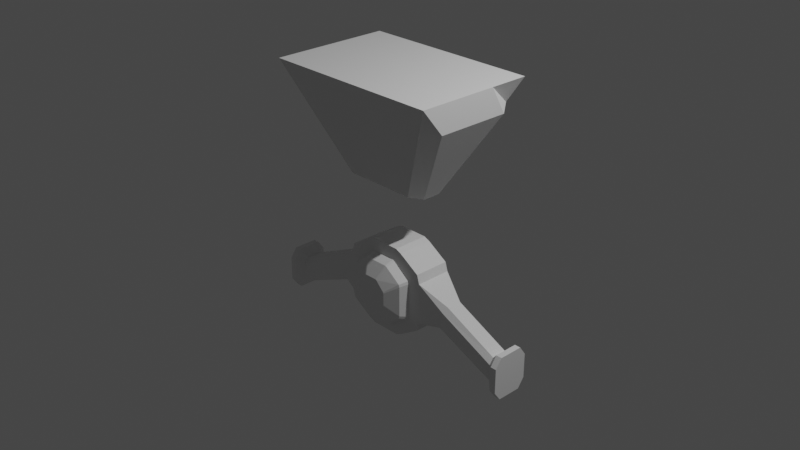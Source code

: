 # Source: wheeled_drone.blend  (saved by Blender 3.3.6; exported with 4.5.12 LTS)
import bpy
from mathutils import Matrix  # noqa: F401  (used for matrix-valued properties, if any)

bpy.ops.wm.read_factory_settings(use_empty=True)
scene = bpy.context.scene
scene.name = 'Scene'

# ---- collections
col_collection = bpy.data.collections.new('Collection'); scene.collection.children.link(col_collection)

# ---- materials (node trees are filled in below, after node groups)
mat_material = bpy.data.materials.new('Material')
mat_material.alpha_threshold = 0.0
mat_material.use_transparent_shadow = False
mat_material.roughness = 0.5
mat_material.line_color = (0.0, 0.0, 0.0, 1.0)

# ---- material node trees
mat_material.use_nodes = True; mat_material.node_tree.nodes.clear()
_N = mat_material.node_tree.nodes; _L = mat_material.node_tree.links
n0 = _N.new('ShaderNodeOutputMaterial'); n0.name = 'Material Output'; n0.location = (300, 300)
n1 = _N.new('ShaderNodeBsdfPrincipled'); n1.name = 'Principled BSDF'; n1.location = (10, 300)
n1.distribution = 'GGX'
n1.subsurface_method = 'RANDOM_WALK_SKIN'
n1.inputs[3].default_value = 1.45
n1.inputs[27].default_value = (0.0, 0.0, 0.0, 1.0)
n1.inputs[28].default_value = 1.0
_L.new(n1.outputs[0], n0.inputs[0])
n0.is_active_output = True

# ---- world
world_world = bpy.data.worlds.new('World'); scene.world = world_world
world_world.use_nodes = True; world_world.node_tree.nodes.clear()
_N = world_world.node_tree.nodes; _L = world_world.node_tree.links
n0 = _N.new('ShaderNodeOutputWorld'); n0.name = 'World Output'; n0.location = (300, 300)
n1 = _N.new('ShaderNodeBackground'); n1.name = 'Background'; n1.location = (10, 300)
n1.inputs[0].default_value = (0.05088, 0.05088, 0.05088, 1.0)
_L.new(n1.outputs[0], n0.inputs[0])
n0.is_active_output = True
world_world.color = (0.05088, 0.05088, 0.05088)
world_world.use_sun_shadow = False
world_world.sun_shadow_jitter_overblur = 0.0

# ---- cameras
cam_camera = bpy.data.cameras.new('Camera')
cam_camera.clip_end = 100.0
cam_camera.ortho_scale = 7.314

# ---- lights
light_light = bpy.data.lights.new('Light', 'POINT')
light_light.transmission_factor = 0.0
light_light.energy = 1000.0
light_light.shadow_soft_size = 0.1
light_light.shadow_maximum_resolution = 0.006
light_light.use_absolute_resolution = True

# ---- meshes
me_cube = bpy.data.meshes.new('Cube')
me_cube.from_pydata([(1.0, 0.6597, 1.605), (0.4, 0.2639, 0.46), (1.0, -0.6597, 1.605), (0.4, -0.2639, 0.46), (-1.0, 0.6597, 1.605), (-0.4, 0.2639, 0.46), (-1.0, -0.6597, 1.605), (-0.4, -0.2639, 0.46), (0.8615, 0.5683, 1.34), (-0.8615, -0.5683, 1.34), (0.8615, -0.5683, 1.34), (-0.8615, 0.5683, 1.34), (-0.4569, 0.1005, 0.3974), (-0.4569, -0.1005, 0.3974), (1.0, 0.2199, 1.605), (1.0, -0.2199, 1.605), (-1.0, -0.2199, 1.605), (-1.0, 0.2199, 1.605), (0.4569, -0.1005, 0.3974), (0.4569, 0.1005, 0.3974), (0.9839, 0.4063, 1.298), (0.9839, -0.4063, 1.298), (-0.9839, -0.4063, 1.298), (-0.9839, 0.4063, 1.298), (-0.3763, -0.2199, -0.8983), (-0.3664, -0.2199, -0.9304), (-0.1649, -0.2199, -1.076), (-0.1409, -0.2199, -1.086), (-0.1409, -0.2199, -0.3334), (-0.1649, -0.2199, -0.3433), (-0.3664, -0.2199, -0.4891), (-0.3763, -0.2199, -0.5212), (-0.1409, 0.2201, -1.086), (-0.1649, 0.2201, -1.076), (-0.3664, 0.2201, -0.9304), (-0.3763, 0.2201, -0.8983), (-0.3763, 0.2201, -0.5212), (-0.3664, 0.2201, -0.4891), (-0.1649, 0.2201, -0.3433), (-0.1409, 0.2201, -0.3334), (0.1409, -0.2199, -1.086), (0.1649, -0.2199, -1.076), (0.3664, -0.2199, -0.9304), (0.3763, -0.2199, -0.8983), (0.3763, -0.2199, -0.5212), (0.3664, -0.2199, -0.4891), (0.1649, -0.2199, -0.3433), (0.1409, -0.2199, -0.3334), (0.3763, 0.2201, -0.8983), (0.3664, 0.2201, -0.9304), (0.1649, 0.2201, -1.076), (0.1409, 0.2201, -1.086), (0.1409, 0.2201, -0.3334), (0.1649, 0.2201, -0.3433), (0.3664, 0.2201, -0.4891), (0.3763, 0.2201, -0.5212), (-0.235, 0.1999, -1.181), (-0.1655, 0.1999, -1.21), (-0.1655, -0.1998, -1.21), (-0.235, -0.1998, -1.181), (-0.4712, -0.1998, -1.033), (-0.5, -0.1998, -0.9378), (-0.5, 0.1999, -0.9378), (-0.4712, 0.1999, -1.033), (-0.235, -0.1998, -0.2385), (-0.1655, -0.1998, -0.2097), (-0.1655, 0.1999, -0.2097), (-0.235, 0.1999, -0.2385), (-0.4712, 0.1999, -0.3859), (-0.5, 0.1999, -0.4817), (-0.5, -0.1998, -0.4817), (-0.4712, -0.1998, -0.3859), (0.235, -0.1998, -1.181), (0.1655, -0.1998, -1.21), (0.1655, 0.1999, -1.21), (0.235, 0.1999, -1.181), (0.4712, 0.1999, -1.033), (0.5, 0.1999, -0.9378), (0.5, -0.1998, -0.9378), (0.4712, -0.1998, -1.033), (0.235, 0.1999, -0.2385), (0.1655, 0.1999, -0.2097), (0.1655, -0.1998, -0.2097), (0.235, -0.1998, -0.2385), (0.4712, -0.1998, -0.3859), (0.5, -0.1998, -0.4817), (0.5, 0.1999, -0.4817), (0.4712, 0.1999, -0.3859), (-0.1649, 0.2201, -1.076), (-0.1409, 0.2201, -1.086), (-0.1409, -0.2199, -1.086), (-0.1649, -0.2199, -1.076), (-0.3664, -0.2199, -0.9304), (-0.3763, -0.2199, -0.8983), (-0.3763, 0.2201, -0.8983), (-0.3664, 0.2201, -0.9304), (-0.1649, -0.2199, -0.3433), (-0.1409, -0.2199, -0.3334), (-0.1409, 0.2201, -0.3334), (-0.1649, 0.2201, -0.3433), (-0.3664, 0.2201, -0.4891), (-0.3763, 0.2201, -0.5212), (-0.3763, -0.2199, -0.5212), (-0.3664, -0.2199, -0.4891), (0.1649, -0.2199, -1.076), (0.1409, -0.2199, -1.086), (0.1409, 0.2201, -1.086), (0.1649, 0.2201, -1.076), (0.3664, 0.2201, -0.9304), (0.3763, 0.2201, -0.8983), (0.3763, -0.2199, -0.8983), (0.3664, -0.2199, -0.9304), (0.1649, 0.2201, -0.3433), (0.1409, 0.2201, -0.3334), (0.1409, -0.2199, -0.3334), (0.1649, -0.2199, -0.3433), (0.3664, -0.2199, -0.4891), (0.3763, -0.2199, -0.5212), (0.3763, 0.2201, -0.5212), (0.3664, 0.2201, -0.4891), (-0.1462, 0.3125, -1.035), (-0.1249, 0.3125, -1.043), (-0.1249, -0.3123, -1.043), (-0.1462, -0.3123, -1.035), (-0.3249, -0.3123, -0.9054), (-0.3337, -0.3123, -0.8769), (-0.3337, 0.3125, -0.8769), (-0.3249, 0.3125, -0.9054), (-0.1462, -0.3123, -0.3848), (-0.1249, -0.3123, -0.376), (-0.1249, 0.3125, -0.376), (-0.1462, 0.3125, -0.3848), (-0.3249, 0.3125, -0.514), (-0.3337, 0.3125, -0.5425), (-0.3337, -0.3123, -0.5425), (-0.3249, -0.3123, -0.514), (0.1462, -0.3123, -1.035), (0.1249, -0.3123, -1.043), (0.1249, 0.3125, -1.043), (0.1462, 0.3125, -1.035), (0.3249, 0.3125, -0.9054), (0.3337, 0.3125, -0.8769), (0.3337, -0.3123, -0.8769), (0.3249, -0.3123, -0.9054), (0.1462, 0.3125, -0.3848), (0.1249, 0.3125, -0.376), (0.1249, -0.3123, -0.376), (0.1462, -0.3123, -0.3848), (0.3249, -0.3123, -0.514), (0.3337, -0.3123, -0.5425), (0.3337, 0.3125, -0.5425), (0.3249, 0.3125, -0.514), (-0.08177, 0.3949, -0.8914), (-0.06987, 0.3949, -0.8963), (-0.06987, -0.3948, -0.8963), (-0.08177, -0.3948, -0.8914), (-0.1817, -0.3948, -0.7915), (-0.1866, -0.3948, -0.7796), (-0.1866, 0.3949, -0.7796), (-0.1817, 0.3949, -0.7915), (-0.08177, -0.3948, -0.528), (-0.06987, -0.3948, -0.5231), (-0.06987, 0.3949, -0.5231), (-0.08177, 0.3949, -0.528), (-0.1817, 0.3949, -0.6279), (-0.1866, 0.3949, -0.6398), (-0.1866, -0.3948, -0.6398), (-0.1817, -0.3948, -0.6279), (0.08177, -0.3948, -0.8914), (0.06987, -0.3948, -0.8963), (0.06987, 0.3949, -0.8963), (0.08177, 0.3949, -0.8914), (0.1817, 0.3949, -0.7915), (0.1866, 0.3949, -0.7796), (0.1866, -0.3948, -0.7796), (0.1817, -0.3948, -0.7915), (0.08177, 0.3949, -0.528), (0.06987, 0.3949, -0.5231), (0.06987, -0.3948, -0.5231), (0.08177, -0.3948, -0.528), (0.1817, -0.3948, -0.6279), (0.1866, -0.3948, -0.6398), (0.1866, 0.3949, -0.6398), (0.1817, 0.3949, -0.6279), (-0.7177, -0.1315, -0.8922), (-0.7009, -0.08456, -0.9548), (-0.5, -0.1998, -0.9378), (-0.7009, 0.08468, -0.9548), (-0.7177, 0.1316, -0.8922), (-0.5, 0.1999, -0.9378), (-0.7619, 0.1316, -0.7272), (-0.7786, 0.08468, -0.6647), (-0.5, 0.1999, -0.4817), (-0.7786, -0.08456, -0.6647), (-0.7619, -0.1315, -0.7272), (-0.5, -0.1998, -0.4817), (0.7106, 0.1316, -0.89), (0.6884, 0.08468, -0.9508), (0.5, 0.1999, -0.9378), (0.6884, -0.08456, -0.9508), (0.7106, -0.1315, -0.89), (0.5, -0.1998, -0.9378), (0.769, -0.1315, -0.7294), (0.7911, -0.08456, -0.6686), (0.5, -0.1998, -0.4817), (0.7911, 0.08468, -0.6686), (0.769, 0.1316, -0.7294), (0.5, 0.1999, -0.4817), (-1.411, -0.08456, -1.26), (-1.411, -0.1315, -1.195), (-1.411, 0.1316, -1.195), (-1.411, 0.08468, -1.26), (-1.411, 0.08468, -0.9596), (-1.411, 0.1316, -1.024), (-1.411, -0.1315, -1.024), (-1.411, -0.08456, -0.9596), (1.411, 0.08468, -1.26), (1.411, 0.1316, -1.195), (1.411, -0.1315, -1.195), (1.411, -0.08456, -1.26), (1.411, -0.08456, -0.9596), (1.411, -0.1315, -1.024), (1.411, 0.1316, -1.024), (1.411, 0.08468, -0.9596), (-1.492, 0.1338, -1.347), (-1.492, 0.208, -1.245), (-1.492, 0.208, -0.9747), (-1.492, 0.1338, -0.8725), (1.492, -0.2078, -0.9747), (1.492, -0.1336, -0.8725), (1.492, 0.1338, -0.8725), (1.492, 0.208, -0.9747), (-1.492, -0.1336, -0.8725), (-1.492, -0.2078, -0.9747), (1.492, -0.1336, -1.347), (1.492, -0.2078, -1.245), (-1.492, -0.2078, -1.245), (-1.492, -0.1336, -1.347), (1.492, 0.208, -1.245), (1.492, 0.1338, -1.347), (-1.559, 0.1338, -1.347), (-1.559, 0.208, -1.245), (-1.559, 0.208, -0.9747), (-1.559, 0.1338, -0.8725), (1.559, -0.2078, -0.9747), (1.559, -0.1336, -0.8725), (1.559, 0.1338, -0.8725), (1.559, 0.208, -0.9747), (-1.559, -0.1336, -0.8725), (-1.559, -0.2078, -0.9747), (1.559, -0.1336, -1.347), (1.559, -0.2078, -1.245), (-1.559, -0.2078, -1.245), (-1.559, -0.1336, -1.347), (1.559, 0.208, -1.245), (1.559, 0.1338, -1.347)], [], [(15, 16, 6, 2), (10, 2, 6, 9), (23, 17, 4, 11), (13, 18, 3, 7), (21, 15, 2, 10), (11, 4, 0, 8), (5, 11, 8, 1), (18, 21, 10, 3), (12, 23, 11, 5), (3, 10, 9, 7), (7, 9, 22, 13), (13, 22, 23, 12), (1, 8, 20, 19), (19, 20, 21, 18), (8, 0, 14, 20), (20, 14, 15, 21), (5, 1, 19, 12), (12, 19, 18, 13), (9, 6, 16, 22), (22, 16, 17, 23), (0, 4, 17, 14), (14, 17, 16, 15), (57, 74, 73, 58), (80, 83, 84, 87), (35, 36, 101, 94), (38, 39, 98, 99), (72, 75, 76, 79), (193, 191, 212, 215), (81, 66, 65, 82), (202, 200, 218, 221), (64, 67, 68, 71), (57, 58, 59, 56), (61, 62, 63, 60), (65, 66, 67, 64), (69, 70, 71, 68), (73, 74, 75, 72), (77, 78, 79, 76), (81, 82, 83, 80), (85, 86, 87, 84), (56, 59, 60, 63), (33, 32, 57, 56), (27, 26, 59, 58), (25, 24, 61, 60), (35, 34, 63, 62), (29, 28, 65, 64), (39, 38, 67, 66), (37, 36, 69, 68), (31, 30, 71, 70), (41, 40, 73, 72), (51, 50, 75, 74), (49, 48, 77, 76), (43, 42, 79, 78), (53, 52, 81, 80), (47, 46, 83, 82), (45, 44, 85, 84), (55, 54, 87, 86), (34, 33, 56, 63), (26, 25, 60, 59), (24, 31, 70, 61), (36, 35, 62, 69), (40, 27, 58, 73), (42, 41, 72, 79), (44, 43, 78, 85), (46, 45, 84, 83), (28, 47, 82, 65), (30, 29, 64, 71), (32, 51, 74, 57), (38, 37, 68, 67), (52, 39, 66, 81), (54, 53, 80, 87), (48, 55, 86, 77), (50, 49, 76, 75), (105, 104, 136, 137), (104, 111, 143, 136), (36, 37, 100, 101), (27, 40, 105, 90), (30, 31, 102, 103), (41, 42, 111, 104), (40, 41, 104, 105), (43, 44, 117, 110), (50, 51, 106, 107), (45, 46, 115, 116), (48, 49, 108, 109), (47, 28, 97, 114), (42, 43, 110, 111), (29, 30, 103, 96), (52, 53, 112, 113), (51, 32, 89, 106), (46, 47, 114, 115), (32, 33, 88, 89), (37, 38, 99, 100), (44, 45, 116, 117), (26, 27, 90, 91), (39, 52, 113, 98), (54, 55, 118, 119), (24, 25, 92, 93), (53, 54, 119, 112), (33, 34, 95, 88), (34, 35, 94, 95), (55, 48, 109, 118), (25, 26, 91, 92), (28, 29, 96, 97), (49, 50, 107, 108), (31, 24, 93, 102), (143, 142, 174, 175), (146, 129, 161, 178), (110, 117, 149, 142), (107, 106, 138, 139), (116, 115, 147, 148), (109, 108, 140, 141), (114, 97, 129, 146), (111, 110, 142, 143), (96, 103, 135, 128), (113, 112, 144, 145), (106, 89, 121, 138), (115, 114, 146, 147), (89, 88, 120, 121), (100, 99, 131, 132), (117, 116, 148, 149), (91, 90, 122, 123), (98, 113, 145, 130), (119, 118, 150, 151), (93, 92, 124, 125), (112, 119, 151, 144), (88, 95, 127, 120), (95, 94, 126, 127), (118, 109, 141, 150), (92, 91, 123, 124), (97, 96, 128, 129), (108, 107, 139, 140), (102, 93, 125, 134), (99, 98, 130, 131), (94, 101, 133, 126), (101, 100, 132, 133), (90, 105, 137, 122), (103, 102, 134, 135), (153, 152, 159, 158, 165, 164, 163, 162, 177, 176, 183, 182, 173, 172, 171, 170), (169, 168, 175, 174, 181, 180, 179, 178, 161, 160, 167, 166, 157, 156, 155, 154), (128, 135, 167, 160), (145, 144, 176, 177), (138, 121, 153, 170), (147, 146, 178, 179), (121, 120, 152, 153), (132, 131, 163, 164), (149, 148, 180, 181), (123, 122, 154, 155), (130, 145, 177, 162), (151, 150, 182, 183), (125, 124, 156, 157), (144, 151, 183, 176), (120, 127, 159, 152), (127, 126, 158, 159), (150, 141, 173, 182), (124, 123, 155, 156), (129, 128, 160, 161), (140, 139, 171, 172), (134, 125, 157, 166), (131, 130, 162, 163), (126, 133, 165, 158), (133, 132, 164, 165), (122, 137, 169, 154), (135, 134, 166, 167), (136, 143, 175, 168), (137, 136, 168, 169), (142, 149, 181, 174), (139, 138, 170, 171), (148, 147, 179, 180), (141, 140, 172, 173), (223, 220, 229, 230), (69, 62, 189, 188, 190, 192), (199, 197, 216, 219), (205, 203, 220, 223), (86, 85, 204, 203, 205, 207), (184, 194, 214, 209), (190, 188, 210, 213), (196, 206, 222, 217), (213, 210, 225, 226), (70, 69, 192, 191, 193, 195), (85, 78, 201, 200, 202, 204), (61, 70, 195, 194, 184, 186), (78, 77, 198, 197, 199, 201), (62, 61, 186, 185, 187, 189), (77, 86, 207, 206, 196, 198), (184, 185, 186), (187, 188, 189), (190, 191, 192), (193, 194, 195), (196, 197, 198), (199, 200, 201), (202, 203, 204), (205, 206, 207), (187, 211, 210, 188), (212, 191, 190, 213), (202, 221, 220, 203), (222, 206, 205, 223), (214, 194, 193, 215), (199, 219, 218, 200), (208, 185, 184, 209), (196, 217, 216, 197), (187, 185, 208, 211), (226, 225, 241, 242), (229, 228, 244, 245), (211, 208, 237, 224), (212, 213, 226, 227), (208, 209, 236, 237), (217, 222, 231, 238), (214, 215, 232, 233), (215, 212, 227, 232), (209, 214, 233, 236), (221, 218, 235, 228), (220, 221, 228, 229), (216, 217, 238, 239), (219, 216, 239, 234), (210, 211, 224, 225), (218, 219, 234, 235), (222, 223, 230, 231), (253, 252, 249, 248, 243, 242, 241, 240), (255, 254, 247, 246, 245, 244, 251, 250), (231, 230, 246, 247), (232, 227, 243, 248), (233, 232, 248, 249), (234, 239, 255, 250), (235, 234, 250, 251), (238, 231, 247, 254), (237, 236, 252, 253), (228, 235, 251, 244), (239, 238, 254, 255), (225, 224, 240, 241), (230, 229, 245, 246), (224, 237, 253, 240), (227, 226, 242, 243), (236, 233, 249, 252)])
_uv = me_cube.uv_layers.new(name='UVMap')
_uv.uv.foreach_set('vector', [0.625, 0.6667, 0.875, 0.6667, 0.875, 0.75, 0.625, 0.75, 0.5673, 0.75, 0.625, 0.75, 0.625, 1.0, 0.5673, 1.0, 0.5673, 0.1667, 0.625, 0.1667, 0.625, 0.25, 0.5673, 0.25, 0.125, 0.6667, 0.375, 0.6667, 0.375, 0.75, 0.125, 0.75, 0.5673, 0.6667, 0.625, 0.6667, 0.625, 0.75, 0.5673, 0.75, 0.5673, 0.25, 0.625, 0.25, 0.625, 0.5, 0.5673, 0.5, 0.375, 0.25, 0.5673, 0.25, 0.5673, 0.5, 0.375, 0.5, 0.375, 0.6667, 0.5673, 0.6667, 0.5673, 0.75, 0.375, 0.75, 0.375, 0.1667, 0.5673, 0.1667, 0.5673, 0.25, 0.375, 0.25, 0.375, 0.75, 0.5673, 0.75, 0.5673, 1.0, 0.375, 1.0, 0.375, 0.0, 0.5673, 0.0, 0.5673, 0.08333, 0.375, 0.08333, 0.375, 0.08333, 0.5673, 0.08333, 0.5673, 0.1667, 0.375, 0.1667, 0.375, 0.5, 0.5673, 0.5, 0.5673, 0.5833, 0.375, 0.5833, 0.375, 0.5833, 0.5673, 0.5833, 0.5673, 0.6667, 0.375, 0.6667, 0.5673, 0.5, 0.625, 0.5, 0.625, 0.5833, 0.5673, 0.5833, 0.5673, 0.5833, 0.625, 0.5833, 0.625, 0.6667, 0.5673, 0.6667, 0.125, 0.5, 0.375, 0.5, 0.375, 0.5833, 0.125, 0.5833, 0.125, 0.5833, 0.375, 0.5833, 0.375, 0.6667, 0.125, 0.6667, 0.5673, 0.0, 0.625, 0.0, 0.625, 0.08333, 0.5673, 0.08333, 0.5673, 0.08333, 0.625, 0.08333, 0.625, 0.1667, 0.5673, 0.1667, 0.625, 0.5, 0.875, 0.5, 0.875, 0.5833, 0.625, 0.5833, 0.625, 0.5833, 0.875, 0.5833, 0.875, 0.6667, 0.625, 0.6667, 0.2086, 0.5, 0.2914, 0.5, 0.2914, 0.75, 0.2086, 0.75, 0.6841, 0.5, 0.6841, 0.75, 0.5659, 0.75, 0.5659, 0.5, 0.4648, 0.2809, 0.5352, 0.2809, 0.5352, 0.2809, 0.4648, 0.2809, 0.5916, 0.3338, 0.5941, 0.3398, 0.5941, 0.3398, 0.5916, 0.3338, 0.3159, 0.75, 0.3159, 0.5, 0.4341, 0.5, 0.4341, 0.75, 0.5414, 0.04461, 0.5414, 0.2054, 0.5414, 0.2054, 0.5414, 0.04461, 0.7086, 0.5, 0.7914, 0.5, 0.7914, 0.75, 0.7086, 0.75, 0.5235, 0.75, 0.4765, 0.75, 0.4765, 0.75, 0.5235, 0.75, 0.6178, 0.0, 0.6178, 0.25, 0.5587, 0.25, 0.5587, 0.0, 0.2086, 0.5, 0.2086, 0.75, 0.1913, 0.75, 0.1913, 0.5, 0.125, 0.75, 0.125, 0.5, 0.1322, 0.5, 0.1322, 0.75, 0.625, 0.0, 0.625, 0.25, 0.6178, 0.25, 0.6178, 0.0, 0.5414, 0.25, 0.5414, 0.0, 0.5587, 0.0, 0.5587, 0.25, 0.2914, 0.75, 0.2914, 0.5, 0.3159, 0.5, 0.3159, 0.75, 0.4586, 0.5, 0.4586, 0.75, 0.4341, 0.75, 0.4341, 0.5, 0.7086, 0.5, 0.7086, 0.75, 0.6841, 0.75, 0.6841, 0.5, 0.5414, 0.75, 0.5414, 0.5, 0.5659, 0.5, 0.5659, 0.75, 0.1913, 0.5, 0.1913, 0.75, 0.1322, 0.75, 0.1322, 0.5, 0.4084, 0.3338, 0.4059, 0.3398, 0.375, 0.3336, 0.3822, 0.3163, 0.4059, 0.9102, 0.4084, 0.9162, 0.3822, 0.9337, 0.375, 0.9164, 0.4588, 0.9666, 0.4648, 0.9691, 0.4586, 1.0, 0.4413, 0.9928, 0.4648, 0.2809, 0.4588, 0.2834, 0.4413, 0.2572, 0.4586, 0.25, 0.5916, 0.9162, 0.5941, 0.9102, 0.625, 0.9164, 0.6178, 0.9337, 0.5941, 0.3398, 0.5916, 0.3338, 0.6178, 0.3163, 0.625, 0.3336, 0.5412, 0.2834, 0.5352, 0.2809, 0.5414, 0.25, 0.5587, 0.2572, 0.5352, 0.9691, 0.5412, 0.9666, 0.5587, 0.9928, 0.5414, 1.0, 0.4084, 0.8338, 0.4059, 0.8398, 0.375, 0.8336, 0.3822, 0.8163, 0.4059, 0.4102, 0.4084, 0.4162, 0.3822, 0.4337, 0.375, 0.4164, 0.4588, 0.4666, 0.4648, 0.4691, 0.4586, 0.5, 0.4413, 0.4928, 0.4648, 0.7809, 0.4588, 0.7834, 0.4413, 0.7572, 0.4586, 0.75, 0.5916, 0.4162, 0.5941, 0.4102, 0.625, 0.4164, 0.6178, 0.4337, 0.5941, 0.8398, 0.5916, 0.8338, 0.6178, 0.8163, 0.625, 0.8336, 0.5412, 0.7834, 0.5352, 0.7809, 0.5414, 0.75, 0.5587, 0.7572, 0.5352, 0.4691, 0.5412, 0.4666, 0.5587, 0.4928, 0.5414, 0.5, 0.4588, 0.2834, 0.4084, 0.3338, 0.3822, 0.3163, 0.4413, 0.2572, 0.4084, 0.9162, 0.4588, 0.9666, 0.4413, 0.9928, 0.3822, 0.9337, 0.4648, 0.9691, 0.5352, 0.9691, 0.5414, 1.0, 0.4586, 1.0, 0.5352, 0.2809, 0.4648, 0.2809, 0.4586, 0.25, 0.5414, 0.25, 0.4059, 0.8398, 0.4059, 0.9102, 0.375, 0.9164, 0.375, 0.8336, 0.4588, 0.7834, 0.4084, 0.8338, 0.3822, 0.8163, 0.4413, 0.7572, 0.5352, 0.7809, 0.4648, 0.7809, 0.4586, 0.75, 0.5414, 0.75, 0.5916, 0.8338, 0.5412, 0.7834, 0.5587, 0.7572, 0.6178, 0.8163, 0.5941, 0.9102, 0.5941, 0.8398, 0.625, 0.8336, 0.625, 0.9164, 0.5412, 0.9666, 0.5916, 0.9162, 0.6178, 0.9337, 0.5587, 0.9928, 0.4059, 0.3398, 0.4059, 0.4102, 0.375, 0.4164, 0.375, 0.3336, 0.5916, 0.3338, 0.5412, 0.2834, 0.5587, 0.2572, 0.6178, 0.3163, 0.5941, 0.4102, 0.5941, 0.3398, 0.625, 0.3336, 0.625, 0.4164, 0.5412, 0.4666, 0.5916, 0.4162, 0.6178, 0.4337, 0.5587, 0.4928, 0.4648, 0.4691, 0.5352, 0.4691, 0.5414, 0.5, 0.4586, 0.5, 0.4084, 0.4162, 0.4588, 0.4666, 0.4413, 0.4928, 0.3822, 0.4337, 0.4059, 0.8398, 0.4084, 0.8338, 0.4084, 0.8338, 0.4059, 0.8398, 0.4084, 0.8338, 0.4588, 0.7834, 0.4588, 0.7834, 0.4084, 0.8338, 0.5352, 0.2809, 0.5412, 0.2834, 0.5412, 0.2834, 0.5352, 0.2809, 0.4059, 0.9102, 0.4059, 0.8398, 0.4059, 0.8398, 0.4059, 0.9102, 0.5412, 0.9666, 0.5352, 0.9691, 0.5352, 0.9691, 0.5412, 0.9666, 0.4084, 0.8338, 0.4588, 0.7834, 0.4588, 0.7834, 0.4084, 0.8338, 0.4059, 0.8398, 0.4084, 0.8338, 0.4084, 0.8338, 0.4059, 0.8398, 0.4648, 0.7809, 0.5352, 0.7809, 0.5352, 0.7809, 0.4648, 0.7809, 0.4084, 0.4162, 0.4059, 0.4102, 0.4059, 0.4102, 0.4084, 0.4162, 0.5412, 0.7834, 0.5916, 0.8338, 0.5916, 0.8338, 0.5412, 0.7834, 0.4648, 0.4691, 0.4588, 0.4666, 0.4588, 0.4666, 0.4648, 0.4691, 0.5941, 0.8398, 0.5941, 0.9102, 0.5941, 0.9102, 0.5941, 0.8398, 0.4588, 0.7834, 0.4648, 0.7809, 0.4648, 0.7809, 0.4588, 0.7834, 0.5916, 0.9162, 0.5412, 0.9666, 0.5412, 0.9666, 0.5916, 0.9162, 0.5941, 0.4102, 0.5916, 0.4162, 0.5916, 0.4162, 0.5941, 0.4102, 0.4059, 0.4102, 0.4059, 0.3398, 0.4059, 0.3398, 0.4059, 0.4102, 0.5916, 0.8338, 0.5941, 0.8398, 0.5941, 0.8398, 0.5916, 0.8338, 0.4059, 0.3398, 0.4084, 0.3338, 0.4084, 0.3338, 0.4059, 0.3398, 0.5412, 0.2834, 0.5916, 0.3338, 0.5916, 0.3338, 0.5412, 0.2834, 0.5352, 0.7809, 0.5412, 0.7834, 0.5412, 0.7834, 0.5352, 0.7809, 0.4084, 0.9162, 0.4059, 0.9102, 0.4059, 0.9102, 0.4084, 0.9162, 0.5941, 0.3398, 0.5941, 0.4102, 0.5941, 0.4102, 0.5941, 0.3398, 0.5412, 0.4666, 0.5352, 0.4691, 0.5352, 0.4691, 0.5412, 0.4666, 0.4648, 0.9691, 0.4588, 0.9666, 0.4588, 0.9666, 0.4648, 0.9691, 0.5916, 0.4162, 0.5412, 0.4666, 0.5412, 0.4666, 0.5916, 0.4162, 0.4084, 0.3338, 0.4588, 0.2834, 0.4588, 0.2834, 0.4084, 0.3338, 0.4588, 0.2834, 0.4648, 0.2809, 0.4648, 0.2809, 0.4588, 0.2834, 0.5352, 0.4691, 0.4648, 0.4691, 0.4648, 0.4691, 0.5352, 0.4691, 0.4588, 0.9666, 0.4084, 0.9162, 0.4084, 0.9162, 0.4588, 0.9666, 0.5941, 0.9102, 0.5916, 0.9162, 0.5916, 0.9162, 0.5941, 0.9102, 0.4588, 0.4666, 0.4084, 0.4162, 0.4084, 0.4162, 0.4588, 0.4666, 0.5352, 0.9691, 0.4648, 0.9691, 0.4648, 0.9691, 0.5352, 0.9691, 0.4588, 0.7834, 0.4648, 0.7809, 0.4648, 0.7809, 0.4588, 0.7834, 0.5941, 0.8398, 0.5941, 0.9102, 0.5941, 0.9102, 0.5941, 0.8398, 0.4648, 0.7809, 0.5352, 0.7809, 0.5352, 0.7809, 0.4648, 0.7809, 0.4084, 0.4162, 0.4059, 0.4102, 0.4059, 0.4102, 0.4084, 0.4162, 0.5412, 0.7834, 0.5916, 0.8338, 0.5916, 0.8338, 0.5412, 0.7834, 0.4648, 0.4691, 0.4588, 0.4666, 0.4588, 0.4666, 0.4648, 0.4691, 0.5941, 0.8398, 0.5941, 0.9102, 0.5941, 0.9102, 0.5941, 0.8398, 0.4588, 0.7834, 0.4648, 0.7809, 0.4648, 0.7809, 0.4588, 0.7834, 0.5916, 0.9162, 0.5412, 0.9666, 0.5412, 0.9666, 0.5916, 0.9162, 0.5941, 0.4102, 0.5916, 0.4162, 0.5916, 0.4162, 0.5941, 0.4102, 0.4059, 0.4102, 0.4059, 0.3398, 0.4059, 0.3398, 0.4059, 0.4102, 0.5916, 0.8338, 0.5941, 0.8398, 0.5941, 0.8398, 0.5916, 0.8338, 0.4059, 0.3398, 0.4084, 0.3338, 0.4084, 0.3338, 0.4059, 0.3398, 0.5412, 0.2834, 0.5916, 0.3338, 0.5916, 0.3338, 0.5412, 0.2834, 0.5352, 0.7809, 0.5412, 0.7834, 0.5412, 0.7834, 0.5352, 0.7809, 0.4084, 0.9162, 0.4059, 0.9102, 0.4059, 0.9102, 0.4084, 0.9162, 0.5941, 0.3398, 0.5941, 0.4102, 0.5941, 0.4102, 0.5941, 0.3398, 0.5412, 0.4666, 0.5352, 0.4691, 0.5352, 0.4691, 0.5412, 0.4666, 0.4648, 0.9691, 0.4588, 0.9666, 0.4588, 0.9666, 0.4648, 0.9691, 0.5916, 0.4162, 0.5412, 0.4666, 0.5412, 0.4666, 0.5916, 0.4162, 0.4084, 0.3338, 0.4588, 0.2834, 0.4588, 0.2834, 0.4084, 0.3338, 0.4588, 0.2834, 0.4648, 0.2809, 0.4648, 0.2809, 0.4588, 0.2834, 0.5352, 0.4691, 0.4648, 0.4691, 0.4648, 0.4691, 0.5352, 0.4691, 0.4588, 0.9666, 0.4084, 0.9162, 0.4084, 0.9162, 0.4588, 0.9666, 0.5941, 0.9102, 0.5916, 0.9162, 0.5916, 0.9162, 0.5941, 0.9102, 0.4588, 0.4666, 0.4084, 0.4162, 0.4084, 0.4162, 0.4588, 0.4666, 0.5352, 0.9691, 0.4648, 0.9691, 0.4648, 0.9691, 0.5352, 0.9691, 0.5916, 0.3338, 0.5941, 0.3398, 0.5941, 0.3398, 0.5916, 0.3338, 0.4648, 0.2809, 0.5352, 0.2809, 0.5352, 0.2809, 0.4648, 0.2809, 0.5352, 0.2809, 0.5412, 0.2834, 0.5412, 0.2834, 0.5352, 0.2809, 0.4059, 0.9102, 0.4059, 0.8398, 0.4059, 0.8398, 0.4059, 0.9102, 0.5412, 0.9666, 0.5352, 0.9691, 0.5352, 0.9691, 0.5412, 0.9666, 0.4059, 0.3398, 0.4084, 0.3338, 0.4588, 0.2834, 0.4648, 0.2809, 0.5352, 0.2809, 0.5412, 0.2834, 0.5916, 0.3338, 0.5941, 0.3398, 0.5941, 0.4102, 0.5916, 0.4162, 0.5412, 0.4666, 0.5352, 0.4691, 0.4648, 0.4691, 0.4588, 0.4666, 0.4084, 0.4162, 0.4059, 0.4102, 0.4059, 0.8398, 0.4084, 0.8338, 0.4588, 0.7834, 0.4648, 0.7809, 0.5352, 0.7809, 0.5412, 0.7834, 0.5916, 0.8338, 0.5941, 0.8398, 0.5941, 0.9102, 0.5916, 0.9162, 0.5412, 0.9666, 0.5352, 0.9691, 0.4648, 0.9691, 0.4588, 0.9666, 0.4084, 0.9162, 0.4059, 0.9102, 0.5916, 0.9162, 0.5412, 0.9666, 0.5412, 0.9666, 0.5916, 0.9162, 0.5941, 0.4102, 0.5916, 0.4162, 0.5916, 0.4162, 0.5941, 0.4102, 0.4059, 0.4102, 0.4059, 0.3398, 0.4059, 0.3398, 0.4059, 0.4102, 0.5916, 0.8338, 0.5941, 0.8398, 0.5941, 0.8398, 0.5916, 0.8338, 0.4059, 0.3398, 0.4084, 0.3338, 0.4084, 0.3338, 0.4059, 0.3398, 0.5412, 0.2834, 0.5916, 0.3338, 0.5916, 0.3338, 0.5412, 0.2834, 0.5352, 0.7809, 0.5412, 0.7834, 0.5412, 0.7834, 0.5352, 0.7809, 0.4084, 0.9162, 0.4059, 0.9102, 0.4059, 0.9102, 0.4084, 0.9162, 0.5941, 0.3398, 0.5941, 0.4102, 0.5941, 0.4102, 0.5941, 0.3398, 0.5412, 0.4666, 0.5352, 0.4691, 0.5352, 0.4691, 0.5412, 0.4666, 0.4648, 0.9691, 0.4588, 0.9666, 0.4588, 0.9666, 0.4648, 0.9691, 0.5916, 0.4162, 0.5412, 0.4666, 0.5412, 0.4666, 0.5916, 0.4162, 0.4084, 0.3338, 0.4588, 0.2834, 0.4588, 0.2834, 0.4084, 0.3338, 0.4588, 0.2834, 0.4648, 0.2809, 0.4648, 0.2809, 0.4588, 0.2834, 0.5352, 0.4691, 0.4648, 0.4691, 0.4648, 0.4691, 0.5352, 0.4691, 0.4588, 0.9666, 0.4084, 0.9162, 0.4084, 0.9162, 0.4588, 0.9666, 0.5941, 0.9102, 0.5916, 0.9162, 0.5916, 0.9162, 0.5941, 0.9102, 0.4588, 0.4666, 0.4084, 0.4162, 0.4084, 0.4162, 0.4588, 0.4666, 0.5352, 0.9691, 0.4648, 0.9691, 0.4648, 0.9691, 0.5352, 0.9691, 0.5916, 0.3338, 0.5941, 0.3398, 0.5941, 0.3398, 0.5916, 0.3338, 0.4648, 0.2809, 0.5352, 0.2809, 0.5352, 0.2809, 0.4648, 0.2809, 0.5352, 0.2809, 0.5412, 0.2834, 0.5412, 0.2834, 0.5352, 0.2809, 0.4059, 0.9102, 0.4059, 0.8398, 0.4059, 0.8398, 0.4059, 0.9102, 0.5412, 0.9666, 0.5352, 0.9691, 0.5352, 0.9691, 0.5412, 0.9666, 0.4084, 0.8338, 0.4588, 0.7834, 0.4588, 0.7834, 0.4084, 0.8338, 0.4059, 0.8398, 0.4084, 0.8338, 0.4084, 0.8338, 0.4059, 0.8398, 0.4648, 0.7809, 0.5352, 0.7809, 0.5352, 0.7809, 0.4648, 0.7809, 0.4084, 0.4162, 0.4059, 0.4102, 0.4059, 0.4102, 0.4084, 0.4162, 0.5412, 0.7834, 0.5916, 0.8338, 0.5916, 0.8338, 0.5412, 0.7834, 0.4648, 0.4691, 0.4588, 0.4666, 0.4588, 0.4666, 0.4648, 0.4691, 0.5414, 0.5446, 0.5414, 0.7054, 0.5414, 0.7054, 0.5414, 0.5446, 0.5414, 0.25, 0.4586, 0.25, 0.4586, 0.25, 0.4765, 0.25, 0.5235, 0.25, 0.5414, 0.25, 0.4586, 0.7054, 0.4586, 0.5446, 0.4586, 0.5446, 0.4586, 0.7054, 0.5414, 0.5446, 0.5414, 0.7054, 0.5414, 0.7054, 0.5414, 0.5446, 0.5414, 0.5, 0.5414, 0.75, 0.5414, 0.75, 0.5414, 0.7054, 0.5414, 0.5446, 0.5414, 0.5, 0.4765, 1.0, 0.5235, 1.0, 0.5235, 1.0, 0.4765, 1.0, 0.5235, 0.25, 0.4765, 0.25, 0.4765, 0.25, 0.5235, 0.25, 0.4765, 0.5, 0.5235, 0.5, 0.5235, 0.5, 0.4765, 0.5, 0.5235, 0.25, 0.4765, 0.25, 0.4765, 0.25, 0.5235, 0.25, 0.5414, 0.0, 0.5414, 0.25, 0.5414, 0.25, 0.5414, 0.2054, 0.5414, 0.04461, 0.5414, 0.0, 0.5414, 0.75, 0.4586, 0.75, 0.4586, 0.75, 0.4765, 0.75, 0.5235, 0.75, 0.5414, 0.75, 0.4586, 1.0, 0.5414, 1.0, 0.5414, 1.0, 0.5235, 1.0, 0.4765, 1.0, 0.4586, 1.0, 0.4586, 0.75, 0.4586, 0.5, 0.4586, 0.5, 0.4586, 0.5446, 0.4586, 0.7054, 0.4586, 0.75, 0.125, 0.5, 0.125, 0.75, 0.125, 0.75, 0.125, 0.7054, 0.125, 0.5446, 0.125, 0.5, 0.4586, 0.5, 0.5414, 0.5, 0.5414, 0.5, 0.5235, 0.5, 0.4765, 0.5, 0.4586, 0.5, 0.125, 0.75, 0.125, 0.7054, 0.125, 0.75, 0.125, 0.5446, 0.125, 0.5, 0.125, 0.5, 0.5235, 0.25, 0.5414, 0.25, 0.5414, 0.25, 0.5414, 1.0, 0.5235, 1.0, 0.5414, 1.0, 0.4765, 0.5, 0.4586, 0.5, 0.4586, 0.5, 0.4586, 0.7054, 0.4586, 0.75, 0.4586, 0.75, 0.5235, 0.75, 0.5414, 0.75, 0.5414, 0.75, 0.5414, 0.5446, 0.5414, 0.5, 0.5414, 0.5, 0.125, 0.5446, 0.125, 0.5446, 0.125, 0.5, 0.125, 0.5, 0.5414, 0.2054, 0.5414, 0.2054, 0.5235, 0.25, 0.5235, 0.25, 0.5235, 0.75, 0.5235, 0.75, 0.5414, 0.7054, 0.5414, 0.7054, 0.5235, 0.5, 0.5235, 0.5, 0.5414, 0.5446, 0.5414, 0.5446, 0.5235, 1.0, 0.5235, 1.0, 0.5414, 1.0, 0.5414, 1.0, 0.4586, 0.7054, 0.4586, 0.7054, 0.4765, 0.75, 0.4765, 0.75, 0.125, 0.7054, 0.125, 0.7054, 0.125, 0.75, 0.125, 0.75, 0.4765, 0.5, 0.4765, 0.5, 0.4586, 0.5446, 0.4586, 0.5446, 0.125, 0.5446, 0.125, 0.7054, 0.125, 0.7054, 0.125, 0.5446, 0.5235, 0.25, 0.4765, 0.25, 0.4765, 0.25, 0.5235, 0.25, 0.5414, 0.7054, 0.5235, 0.75, 0.5235, 0.75, 0.5414, 0.7054, 0.125, 0.5446, 0.125, 0.7054, 0.125, 0.7054, 0.125, 0.5446, 0.5414, 0.2054, 0.5235, 0.25, 0.5235, 0.25, 0.5414, 0.2054, 0.125, 0.7054, 0.125, 0.75, 0.125, 0.75, 0.125, 0.7054, 0.4765, 0.5, 0.5235, 0.5, 0.5235, 0.5, 0.4765, 0.5, 0.5235, 1.0, 0.5414, 1.0, 0.5414, 1.0, 0.5235, 1.0, 0.5414, 0.04461, 0.5414, 0.2054, 0.5414, 0.2054, 0.5414, 0.04461, 0.4765, 1.0, 0.5235, 1.0, 0.5235, 1.0, 0.4765, 1.0, 0.5235, 0.75, 0.4765, 0.75, 0.4765, 0.75, 0.5235, 0.75, 0.5414, 0.7054, 0.5235, 0.75, 0.5235, 0.75, 0.5414, 0.7054, 0.4586, 0.5446, 0.4765, 0.5, 0.4765, 0.5, 0.4586, 0.5446, 0.4586, 0.7054, 0.4586, 0.5446, 0.4586, 0.5446, 0.4586, 0.7054, 0.125, 0.5, 0.125, 0.5446, 0.125, 0.5446, 0.125, 0.5, 0.4765, 0.75, 0.4586, 0.7054, 0.4586, 0.7054, 0.4765, 0.75, 0.5235, 0.5, 0.5414, 0.5446, 0.5414, 0.5446, 0.5235, 0.5, 0.4586, 0.04461, 0.4765, 0.0, 0.5235, 0.0, 0.5414, 0.04461, 0.5414, 0.2054, 0.5235, 0.25, 0.4765, 0.25, 0.4586, 0.2054, 0.4586, 0.5446, 0.4765, 0.5, 0.5235, 0.5, 0.5414, 0.5446, 0.5414, 0.7054, 0.5235, 0.75, 0.4765, 0.75, 0.4586, 0.7054, 0.5235, 0.5, 0.5414, 0.5446, 0.5414, 0.5446, 0.5235, 0.5, 0.5414, 0.04461, 0.5414, 0.2054, 0.5414, 0.2054, 0.5414, 0.04461, 0.5235, 1.0, 0.5414, 1.0, 0.5414, 1.0, 0.5235, 1.0, 0.4586, 0.7054, 0.4586, 0.5446, 0.4586, 0.5446, 0.4586, 0.7054, 0.4765, 0.75, 0.4586, 0.7054, 0.4586, 0.7054, 0.4765, 0.75, 0.4765, 0.5, 0.5235, 0.5, 0.5235, 0.5, 0.4765, 0.5, 0.125, 0.7054, 0.125, 0.75, 0.125, 0.75, 0.125, 0.7054, 0.5235, 0.75, 0.4765, 0.75, 0.4765, 0.75, 0.5235, 0.75, 0.4586, 0.5446, 0.4765, 0.5, 0.4765, 0.5, 0.4586, 0.5446, 0.125, 0.5, 0.125, 0.5446, 0.125, 0.5446, 0.125, 0.5, 0.5414, 0.5446, 0.5414, 0.7054, 0.5414, 0.7054, 0.5414, 0.5446, 0.125, 0.5446, 0.125, 0.7054, 0.125, 0.7054, 0.125, 0.5446, 0.5414, 0.2054, 0.5235, 0.25, 0.5235, 0.25, 0.5414, 0.2054, 0.4765, 1.0, 0.5235, 1.0, 0.5235, 1.0, 0.4765, 1.0])
me_cube.materials.append(mat_material)
me_cube.use_mirror_vertex_groups = False
me_cube.update()

# ---- objects
ob_cube = bpy.data.objects.new('Cube', me_cube)
ob_light = bpy.data.objects.new('Light', light_light)
ob_camera = bpy.data.objects.new('Camera', cam_camera)

# ---- transforms, parenting, visibility, modifiers, constraints
ob_cube.location = (0.0, 0.0, 0.0)
ob_cube.lock_rotations_4d = False
ob_cube.empty_display_type = 'ARROWS'
ob_cube.lineart.crease_threshold = 0.0
ob_light.location = (4.076, 1.005, 5.904)
ob_light.rotation_euler = (0.6503, 0.05522, 1.866)
ob_light.lock_rotations_4d = False
ob_light.empty_display_type = 'ARROWS'
ob_light.color = (0.0, 0.0, 0.0, 0.0)
ob_light.lineart.crease_threshold = 0.0
ob_camera.location = (7.359, -6.926, 4.958)
ob_camera.rotation_euler = (1.109, 0.0, 0.8149)
ob_camera.lock_rotations_4d = False
ob_camera.empty_display_type = 'ARROWS'
ob_camera.color = (0.0, 0.0, 0.0, 0.0)
ob_camera.display_type = 'WIRE'
ob_camera.lineart.crease_threshold = 0.0

# ---- collection membership
col_collection.objects.link(ob_cube)
col_collection.objects.link(ob_light)
col_collection.objects.link(ob_camera)

# ---- scene / render settings (as saved in the file)
scene.camera = ob_camera
scene.frame_start = 1; scene.frame_end = 250; scene.frame_set(1)
scene.render.engine = 'BLENDER_EEVEE_NEXT'
scene.cycles.sampling_pattern = 'TABULATED_SOBOL'
scene.cycles.use_light_tree = False
scene.view_settings.view_transform = 'Filmic'
bpy.context.view_layer.update()

